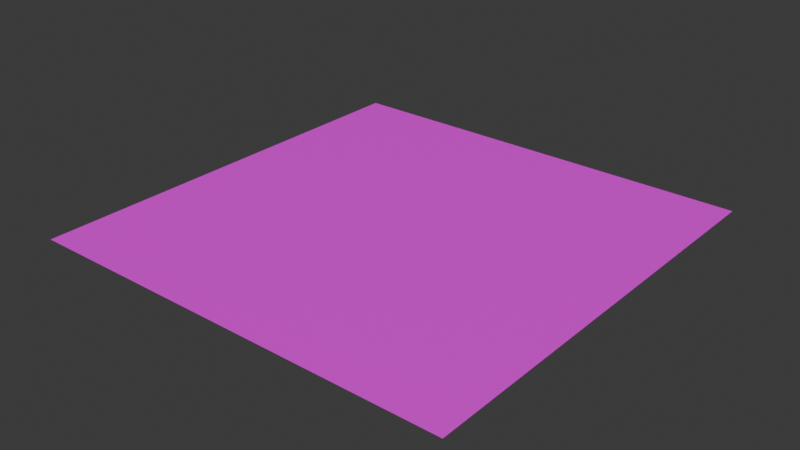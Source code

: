 # Source: floor.blend  (saved by Blender 4.4.32; exported with 4.5.12 LTS)
import bpy
from mathutils import Matrix  # noqa: F401  (used for matrix-valued properties, if any)

bpy.ops.wm.read_factory_settings(use_empty=True)
scene = bpy.context.scene
scene.name = 'Scene'

# ---- collections
col_collection = bpy.data.collections.new('Collection'); scene.collection.children.link(col_collection)

# ---- images (referenced by path relative to the original .blend; pixels are not part of the script)
import os
ASSET_DIR = os.environ.get("B2B_ASSET_DIR", "")  # directory of the original .blend (textures are referenced by path, not embedded)
HERE = os.path.dirname(os.path.abspath(__file__))  # packed textures are extracted next to this script under _unpacked/

def load_image(name, relpath, width, height, colorspace="sRGB"):
    """Load a texture the original file referenced (path relative to the .blend, or extracted next to this script)."""
    p = next((c for c in (os.path.join(HERE, relpath), os.path.join(ASSET_DIR, relpath)) if relpath and os.path.exists(c)), "")
    if p:
        img = bpy.data.images.load(p, check_existing=True)
        img.name = name
    else:  # same state as the original file: an image datablock whose file is absent (Cycles renders it pink)
        img = bpy.data.images.new(name, width, height)
        img.source = "FILE"
        img.filepath = "//" + (relpath or name)
    img.colorspace_settings.name = colorspace
    return img
img_diffuse_bmp_001 = load_image('diffuse.bmp.001', 'diffuse.bmp', 1024, 1024, 'sRGB')

# ---- materials (node trees are filled in below, after node groups)
mat_material = bpy.data.materials.new('Material')
mat_material.alpha_threshold = 0.0
mat_material.roughness = 0.5
mat_material.line_color = (0.0, 0.0, 0.0, 1.0)

# ---- material node trees
mat_material.use_nodes = True; mat_material.node_tree.nodes.clear()
_N = mat_material.node_tree.nodes; _L = mat_material.node_tree.links
n0 = _N.new('ShaderNodeOutputMaterial'); n0.name = 'Material Output'; n0.location = (300, 300)
n1 = _N.new('ShaderNodeBsdfPrincipled'); n1.name = 'Principled BSDF'; n1.location = (10, 300)
n1.inputs[3].default_value = 1.45
n2 = _N.new('ShaderNodeTexImage'); n2.name = 'Image Texture'; n2.location = (-280, 280)
n2.image = img_diffuse_bmp_001
n2.interpolation = 'Closest'
_L.new(n1.outputs[0], n0.inputs[0])
_L.new(n2.outputs[0], n1.inputs[0])
n0.is_active_output = True

# ---- world
world_world = bpy.data.worlds.new('World'); scene.world = world_world
world_world.use_nodes = True; world_world.node_tree.nodes.clear()
_N = world_world.node_tree.nodes; _L = world_world.node_tree.links
n0 = _N.new('ShaderNodeOutputWorld'); n0.name = 'World Output'; n0.location = (300, 300)
n1 = _N.new('ShaderNodeBackground'); n1.name = 'Background'; n1.location = (10, 300)
n1.inputs[0].default_value = (0.05088, 0.05088, 0.05088, 1.0)
_L.new(n1.outputs[0], n0.inputs[0])
n0.is_active_output = True
world_world.color = (0.05088, 0.05088, 0.05088)
world_world.sun_shadow_jitter_overblur = 0.0

# ---- meshes
me_cube = bpy.data.meshes.new('Cube')
me_cube.from_pydata([(500.0, 500.0, 0.0), (500.0, -500.0, 0.0), (-500.0, 500.0, 0.0), (-500.0, -500.0, 0.0)], [], [(0, 2, 3, 1)])
_uv = me_cube.uv_layers.new(name='UVMap')
_uv.uv.foreach_set('vector', [0.4843, 0.4225, 0.4843, 0.4225, 0.4843, 0.4225, 0.4843, 0.4225])
me_cube.materials.append(mat_material)
me_cube.use_mirror_vertex_groups = False
me_cube.update()

# ---- objects
ob_cube = bpy.data.objects.new('Cube', me_cube)

# ---- transforms, parenting, visibility, modifiers, constraints
ob_cube.location = (0.0, 0.0, 0.0)
ob_cube.lock_rotations_4d = False
ob_cube.empty_display_type = 'ARROWS'
ob_cube.lineart.crease_threshold = 0.0

# ---- collection membership
col_collection.objects.link(ob_cube)

# ---- scene / render settings (as saved in the file)
scene.frame_start = 1; scene.frame_end = 250; scene.frame_set(1)
scene.render.engine = 'BLENDER_EEVEE_NEXT'
bpy.context.view_layer.update()

# ---- added for rendering (the .blend has no active camera and no usable light): camera, sun
cam_auto = bpy.data.cameras.new('AutoCamera')
cam_auto.lens = 50.0
cam_auto.sensor_width = 36.0
cam_auto.clip_end = 22963.5
ob_auto_camera = bpy.data.objects.new('AutoCamera', cam_auto)
scene.collection.objects.link(ob_auto_camera)
ob_auto_camera.location = (1308.47, -1570.16, 1046.77)
ob_auto_camera.rotation_euler = (1.09748, -7.21219e-08, 0.694738)
scene.camera = ob_auto_camera
light_auto_sun = bpy.data.lights.new('AutoSun', 'SUN')
light_auto_sun.energy = 3.0
light_auto_sun.angle = 0.0523599
ob_auto_sun = bpy.data.objects.new('AutoSun', light_auto_sun)
scene.collection.objects.link(ob_auto_sun)
ob_auto_sun.rotation_euler = (0.872665, 0.174533, 0.523599)
bpy.context.view_layer.update()
